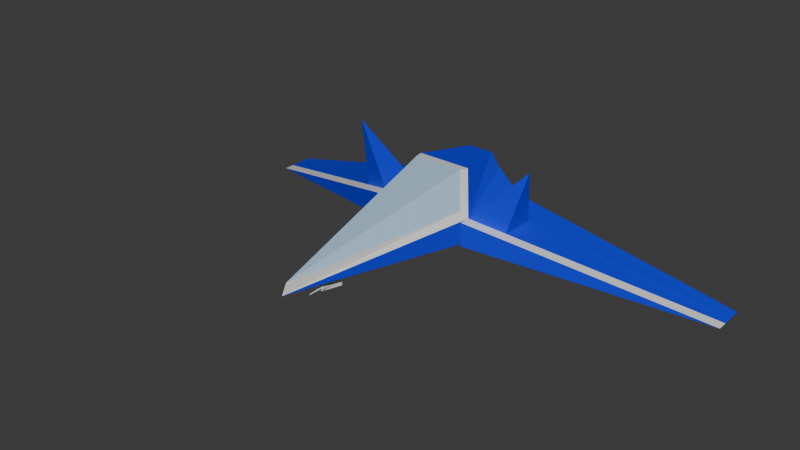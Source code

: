 # Source: spaceship.blend  (saved by Blender 4.1.24; exported with 4.5.12 LTS)
import bpy
from mathutils import Matrix  # noqa: F401  (used for matrix-valued properties, if any)

bpy.ops.wm.read_factory_settings(use_empty=True)
scene = bpy.context.scene
scene.name = 'Scene'

# ---- collections
col_collection = bpy.data.collections.new('Collection'); scene.collection.children.link(col_collection)

# ---- materials (node trees are filled in below, after node groups)
mat_hull_metal = bpy.data.materials.new('hull metal')
mat_hull_metal.use_transparent_shadow = False
mat_cockpit_glass = bpy.data.materials.new('cockpit glass')
mat_cockpit_glass.use_transparent_shadow = False
mat_hull_blue = bpy.data.materials.new('hull blue')
mat_hull_blue.use_transparent_shadow = False
mat_reactor = bpy.data.materials.new('reactor')
mat_reactor.use_transparent_shadow = False

# ---- material node trees
mat_hull_metal.use_nodes = True; mat_hull_metal.node_tree.nodes.clear()
_N = mat_hull_metal.node_tree.nodes; _L = mat_hull_metal.node_tree.links
n0 = _N.new('ShaderNodeBsdfPrincipled'); n0.name = 'Principled BSDF'; n0.location = (10, 300)
n1 = _N.new('ShaderNodeOutputMaterial'); n1.name = 'Material Output'; n1.location = (300, 300)
_L.new(n0.outputs[0], n1.inputs[0])
n1.is_active_output = True
mat_cockpit_glass.use_nodes = True; mat_cockpit_glass.node_tree.nodes.clear()
_N = mat_cockpit_glass.node_tree.nodes; _L = mat_cockpit_glass.node_tree.links
n0 = _N.new('ShaderNodeBsdfPrincipled'); n0.name = 'Principled BSDF'; n0.location = (10, 300)
n0.inputs[0].default_value = (0.415, 0.6119, 0.8008, 1.0)
n1 = _N.new('ShaderNodeOutputMaterial'); n1.name = 'Material Output'; n1.location = (300, 300)
_L.new(n0.outputs[0], n1.inputs[0])
n1.is_active_output = True
mat_hull_blue.use_nodes = True; mat_hull_blue.node_tree.nodes.clear()
_N = mat_hull_blue.node_tree.nodes; _L = mat_hull_blue.node_tree.links
n0 = _N.new('ShaderNodeBsdfPrincipled'); n0.name = 'Principled BSDF'; n0.location = (10, 300)
n0.inputs[0].default_value = (0.0, 0.02795, 0.8002, 1.0)
n1 = _N.new('ShaderNodeOutputMaterial'); n1.name = 'Material Output'; n1.location = (300, 300)
_L.new(n0.outputs[0], n1.inputs[0])
n1.is_active_output = True
mat_reactor.use_nodes = True; mat_reactor.node_tree.nodes.clear()
_N = mat_reactor.node_tree.nodes; _L = mat_reactor.node_tree.links
n0 = _N.new('ShaderNodeBsdfPrincipled'); n0.name = 'Principled BSDF'; n0.location = (10, 300)
n0.inputs[0].default_value = (0.8017, 0.4521, 0.0, 1.0)
n1 = _N.new('ShaderNodeOutputMaterial'); n1.name = 'Material Output'; n1.location = (300, 300)
_L.new(n0.outputs[0], n1.inputs[0])
n1.is_active_output = True

# ---- world
world_world = bpy.data.worlds.new('World'); scene.world = world_world
world_world.use_nodes = True; world_world.node_tree.nodes.clear()
_N = world_world.node_tree.nodes; _L = world_world.node_tree.links
n0 = _N.new('ShaderNodeOutputWorld'); n0.name = 'World Output'; n0.location = (300, 300)
n1 = _N.new('ShaderNodeBackground'); n1.name = 'Background'; n1.location = (10, 300)
n1.inputs[0].default_value = (0.05088, 0.05088, 0.05088, 1.0)
_L.new(n1.outputs[0], n0.inputs[0])
n0.is_active_output = True
world_world.color = (0.05088, 0.05088, 0.05088)
world_world.use_sun_shadow = False
world_world.sun_shadow_jitter_overblur = 0.0

# ---- meshes
me_cube_001 = bpy.data.meshes.new('Cube.001')
me_cube_001.from_pydata([(1.0, 1.0, 1.0), (0.2704, -4.473, -1.052), (-0.9182, 0.6856, 1.037), (-0.2705, -4.473, -1.052), (1.555, -0.113, 0.0005323), (-1.555, -0.113, 0.0005382), (0.6308, 2.956, 0.3577), (0.4236, 2.956, 0.6423), (-0.4236, 2.956, 0.6423), (-0.6308, 2.956, 0.3577), (1.654, 2.65, -0.9772), (-1.654, 2.65, -0.9772), (1.654, 2.65, -0.5771), (-1.654, 2.65, -0.5771), (9.639, 3.267, -2.699), (-9.639, 3.267, -2.699), (9.639, 4.153, -2.699), (-9.639, 4.153, -2.699), (0.814, 3.122, 0.2645), (0.4711, 3.122, 0.7355), (-0.4711, 3.122, 0.7355), (-0.814, 3.122, 0.2645), (1.789, 0.0254, -0.2466), (0.9182, 0.6856, 1.037), (-1.0, 1.0, 1.0), (-1.789, 0.0254, -0.2466), (-0.0002977, -6.612, -0.3849), (1.789, 2.968, -1.113), (-1.789, 2.968, -1.113), (1.789, 2.968, -0.4412), (-1.789, 2.968, -0.4412), (1.789, -0.3723, -1.113), (1.789, -0.3723, -0.2466), (-1.789, -0.3723, -1.113), (-1.789, -0.3723, -0.2466), (9.639, 2.869, -2.699), (-9.639, 2.869, -2.699), (1.789, 1.497, -1.113), (-1.789, 1.497, -1.113), (-1.789, 1.497, -0.3439), (1.789, 1.497, -0.3439), (9.639, 3.71, -2.699), (-9.639, 3.71, -2.699), (2.967, 3.146, -0.7799), (2.967, 0.5116, -0.6145), (2.967, 0.114, -0.6145), (2.967, 1.829, -0.6972), (-2.967, 3.146, -0.7799), (-2.967, 0.5116, -0.6145), (-2.967, 0.114, -0.6145), (-2.967, 1.829, -0.6972), (3.546, 0.8245, 1.628), (-3.546, 0.8245, 1.628), (1.789, 0.0254, -1.113), (-1.789, 0.0254, -1.113), (-0.0002958, -6.811, -0.7564), (0.2704, -4.487, -1.32), (-0.000109, -5.252, -1.266), (-0.0001089, -5.507, -0.9981), (-0.2705, -4.487, -1.32), (0.09007, -5.162, -1.016), (0.1802, -4.818, -1.034), (-0.09025, -5.162, -1.016), (-0.1804, -4.818, -1.034), (0.09007, -5.176, -1.284), (0.1802, -4.832, -1.302), (-0.09025, -5.176, -1.284), (-0.1804, -4.832, -1.302), (-0.0001089, -5.383, -1.087), (-0.0001089, -5.388, -1.177), (-0.2705, -4.483, -1.231), (-0.2705, -4.478, -1.141), (0.2704, -4.478, -1.141), (0.2704, -4.483, -1.231), (0.09007, -5.171, -1.195), (-0.1804, -4.822, -1.123), (-0.1804, -4.827, -1.213), (0.09007, -5.167, -1.105), (0.1802, -4.822, -1.123), (0.1802, -4.827, -1.213), (-0.09025, -5.167, -1.105), (-0.09025, -5.171, -1.195), (0.09003, -5.25, -1.069), (0.09003, -5.255, -1.153), (0.1802, -5.246, -1.081), (0.1802, -5.251, -1.171), (-0.1804, -5.246, -1.081), (-0.1804, -5.251, -1.171), (-0.09029, -5.25, -1.069), (-0.09029, -5.255, -1.153), (0.09003, -5.251, -1.09), (0.09003, -5.252, -1.111), (0.09003, -5.254, -1.132), (0.1802, -5.247, -1.104), (0.1802, -5.249, -1.126), (0.1802, -5.25, -1.148), (0.1577, -5.247, -1.078), (0.1351, -5.248, -1.075), (0.1126, -5.249, -1.072), (0.1577, -5.252, -1.166), (0.1351, -5.253, -1.162), (0.1126, -5.254, -1.157), (-0.1804, -5.247, -1.104), (-0.1804, -5.249, -1.126), (-0.1804, -5.25, -1.148), (-0.09029, -5.251, -1.09), (-0.09029, -5.252, -1.111), (-0.09029, -5.254, -1.132), (-0.1128, -5.249, -1.072), (-0.1354, -5.248, -1.075), (-0.1579, -5.247, -1.078), (-0.1128, -5.254, -1.157), (-0.1354, -5.253, -1.162), (-0.1579, -5.252, -1.166), (-0.1504, -5.249, -1.104), (-0.1566, -5.249, -1.119), (-0.1504, -5.251, -1.134), (-0.1354, -5.249, -1.097), (-0.1354, -5.252, -1.14), (-0.1203, -5.25, -1.103), (-0.1141, -5.252, -1.118), (-0.1203, -5.252, -1.134), (0.1201, -5.25, -1.103), (0.1139, -5.252, -1.118), (0.1201, -5.252, -1.134), (0.1351, -5.249, -1.097), (0.1351, -5.252, -1.14), (0.1502, -5.249, -1.104), (0.1564, -5.249, -1.119), (0.1502, -5.251, -1.134), (-0.1478, -5.769, -1.106), (-0.153, -5.77, -1.119), (-0.1478, -5.771, -1.131), (-0.1353, -5.77, -1.101), (-0.1353, -5.771, -1.119), (-0.1353, -5.772, -1.136), (-0.1228, -5.771, -1.106), (-0.1176, -5.772, -1.119), (-0.1228, -5.772, -1.131), (0.1226, -5.771, -1.106), (0.1174, -5.772, -1.119), (0.1226, -5.772, -1.131), (0.1351, -5.77, -1.101), (0.1351, -5.771, -1.119), (0.1351, -5.772, -1.136), (0.1476, -5.769, -1.106), (0.1527, -5.77, -1.119), (0.1476, -5.771, -1.131)], [], [(5, 2, 26), (22, 0, 19, 18), (3, 58, 62, 63), (23, 2, 26), (38, 37, 27, 28), (54, 25, 55), (23, 26, 4), (53, 55, 22), (7, 8, 9, 6), (29, 18, 21, 30), (24, 25, 21, 20), (0, 24, 20, 19), (12, 13, 11, 10), (29, 40, 22, 18), (50, 42, 17, 47), (37, 53, 14, 41), (27, 16, 43, 29), (44, 14, 35, 45), (53, 22, 32, 31), (38, 28, 17, 42), (46, 41, 14, 44), (28, 30, 47, 17), (7, 6, 18, 19), (8, 7, 19, 20), (9, 8, 20, 21), (6, 9, 21, 18), (23, 4, 22, 0), (2, 23, 0, 24), (2, 5, 25, 24), (5, 26, 55, 25), (4, 26, 55, 22), (25, 39, 30, 21), (10, 11, 28, 27), (12, 10, 27, 29), (11, 13, 30, 28), (13, 12, 29, 30), (33, 36, 49, 34), (32, 45, 35, 31), (48, 25, 34, 49), (14, 53, 31, 35), (25, 54, 33, 34), (54, 15, 36, 33), (43, 16, 41, 46), (54, 38, 42, 15), (27, 37, 41, 16), (48, 15, 42, 50), (54, 53, 37, 38), (29, 43, 46, 40), (22, 44, 45, 32), (15, 48, 49, 36), (39, 50, 47, 30), (40, 46, 51), (44, 51, 46), (22, 51, 44), (22, 40, 51), (25, 48, 52), (50, 52, 48), (39, 52, 50), (25, 52, 39), (3, 1, 53, 54), (1, 58, 55, 53), (58, 3, 54, 55), (57, 56, 59), (57, 59, 67, 66), (1, 3, 59, 56), (81, 69, 57, 66), (79, 73, 56, 65), (1, 56, 73, 72), (56, 57, 64, 65), (58, 1, 61, 60), (59, 3, 71, 70), (69, 74, 64, 57), (74, 79, 65, 64), (58, 60, 77, 68), (68, 77, 74, 69), (60, 61, 78, 77), (61, 1, 72, 78), (78, 72, 73, 79), (70, 76, 67, 59), (76, 81, 66, 67), (3, 63, 75, 71), (71, 75, 76, 70), (63, 62, 80, 75), (62, 58, 68, 80), (80, 68, 69, 81), (80, 81, 89, 107, 106, 105, 88), (81, 76, 87, 113, 112, 111, 89), (129, 95, 85, 99), (121, 107, 89, 111), (79, 74, 83, 101, 100, 99, 85), (78, 79, 85, 95, 94, 93, 84), (75, 80, 88, 108, 109, 110, 86), (76, 75, 86, 102, 103, 104, 87), (77, 78, 84, 96, 97, 98, 82), (74, 77, 82, 90, 91, 92, 83), (104, 116, 113, 87), (116, 118, 112, 113), (118, 121, 111, 112), (86, 110, 114, 102), (102, 114, 115, 103), (103, 115, 116, 104), (110, 109, 117, 114), (117, 119, 136, 133), (116, 115, 131, 132), (109, 108, 119, 117), (119, 120, 137, 136), (118, 116, 132, 135), (108, 88, 105, 119), (119, 105, 106, 120), (120, 106, 107, 121), (92, 124, 101, 83), (124, 126, 100, 101), (126, 129, 99, 100), (82, 98, 122, 90), (90, 122, 123, 91), (91, 123, 124, 92), (98, 97, 125, 122), (122, 125, 142, 139), (115, 114, 130, 131), (97, 96, 127, 125), (114, 117, 133, 130), (129, 126, 144, 147), (96, 84, 93, 127), (127, 93, 94, 128), (128, 94, 95, 129), (130, 133, 134, 131), (131, 134, 135, 132), (133, 136, 137, 134), (134, 137, 138, 135), (139, 142, 143, 140), (140, 143, 144, 141), (142, 145, 146, 143), (143, 146, 147, 144), (120, 121, 138, 137), (123, 122, 139, 140), (126, 124, 141, 144), (127, 128, 146, 145), (124, 123, 140, 141), (125, 127, 145, 142), (121, 118, 135, 138), (128, 129, 147, 146)])
me_cube_001.polygons.foreach_set('material_index', [1, 2, 0, 1, 2, 2, 1, 2, 3, 0, 2, 2, 3, 2, 2, 2, 2, 0, 0, 2, 2, 2, 0, 0, 0, 0, 0, 0, 0, 0, 0, 2, 0, 0, 0, 0, 2, 2, 0, 0, 0, 0, 2, 2, 2, 2, 2, 2, 0, 0, 2, 2, 2, 2, 2, 2, 2, 2, 2, 2, 0, 0, 0, 0, 0, 0, 0, 0, 0, 0, 0, 0, 0, 0, 0, 0, 0, 0, 0, 0, 0, 0, 0, 0, 0, 0, 0, 0, 0, 0, 0, 0, 0, 0, 0, 0, 0, 0, 0, 0, 0, 0, 0, 0, 0, 0, 0, 0, 0, 0, 0, 0, 0, 0, 0, 0, 0, 0, 0, 0, 0, 0, 0, 0, 0, 0, 0, 0, 0, 0, 0, 0, 0, 0, 0, 0, 0, 0, 0, 0, 0])
_uv = me_cube_001.uv_layers.new(name='UVMap')
_uv.uv.foreach_set('vector', [0.2139, 0.2852, 0.3681, 0.4909, 0.03383, 0.0451, 0.0625, 0.25, 0.125, 0.5, 0.125, 0.5, 0.0625, 0.25, 0.0, 0.0, 0.0, 0.0, 0.0, 0.0, 0.0, 0.0, 0.1303, 0.5099, 0.3681, 0.4909, 0.1272, 0.7456, 0.0, 0.0, 0.0, 0.0, 0.0, 0.0, 0.0, 0.0, 0.0, 0.0, 0.1875, 0.25, 0.0, 0.0, 0.1303, 0.5099, 0.1373, 0.8014, 0.07729, 0.3212, 0.0, 0.0, 0.125, 0.75, 0.0625, 0.25, 0.1306, 0.4505, 0.3199, 0.4505, 0.2134, 0.2995, 0.08608, 0.2995, 0.0625, 0.25, 0.0625, 0.25, 0.1875, 0.25, 0.1875, 0.25, 0.375, 0.5, 0.1875, 0.25, 0.1875, 0.25, 0.375, 0.5, 0.125, 0.5, 0.375, 0.5, 0.375, 0.5, 0.125, 0.5, 0.05303, 0.1994, 0.1464, 0.1994, 0.03634, 0.05055, 0.01421, 0.05055, 0.0625, 0.25, 0.0625, 0.25, 0.0625, 0.25, 0.0625, 0.25, 0.1594, 0.2125, 0.0, 0.0, 0.0, 0.0, 0.1594, 0.2125, 0.0, 0.0, 0.0, 0.0, 0.0, 0.0, 0.0, 0.0, 0.0, 0.0, 0.0, 0.0, 0.05312, 0.2125, 0.0625, 0.25, 0.05313, 0.2125, 0.0, 0.0, 0.0, 0.0, 0.05313, 0.2125, 0.0, 0.0, 0.0625, 0.25, 0.0625, 0.25, 0.0, 0.0, 0.0, 0.0, 0.0, 0.0, 0.0, 0.0, 0.0, 0.0, 0.05313, 0.2125, 0.0, 0.0, 0.0, 0.0, 0.05313, 0.2125, 0.0, 0.0, 0.1875, 0.25, 0.1594, 0.2125, 0.0, 0.0, 0.1306, 0.4505, 0.08608, 0.2995, 0.0625, 0.25, 0.125, 0.5, 0.3199, 0.4505, 0.1306, 0.4505, 0.125, 0.5, 0.375, 0.5, 0.2134, 0.2995, 0.3199, 0.4505, 0.375, 0.5, 0.1875, 0.25, 0.08608, 0.2995, 0.2134, 0.2995, 0.1875, 0.25, 0.0625, 0.25, 0.1303, 0.5099, 0.07729, 0.3212, 0.0625, 0.25, 0.125, 0.5, 0.3681, 0.4909, 0.1303, 0.5099, 0.125, 0.5, 0.375, 0.5, 0.3681, 0.4909, 0.2139, 0.2852, 0.1875, 0.25, 0.375, 0.5, 0.2139, 0.2852, 0.03383, 0.0451, 0.0, 0.0, 0.1875, 0.25, 0.07729, 0.3212, 0.1373, 0.8014, 0.125, 0.75, 0.0625, 0.25, 0.1875, 0.25, 0.1875, 0.25, 0.1875, 0.25, 0.1875, 0.25, 0.01421, 0.05055, 0.03634, 0.05055, 0.0, 0.0, 0.0, 0.0, 0.05303, 0.1994, 0.01421, 0.05055, 0.0, 0.0, 0.0625, 0.25, 0.03634, 0.05055, 0.1464, 0.1994, 0.1875, 0.25, 0.0, 0.0, 0.1464, 0.1994, 0.05303, 0.1994, 0.0625, 0.25, 0.1875, 0.25, 0.0, 0.0, 0.0, 0.0, 0.1594, 0.2125, 0.1875, 0.25, 0.0625, 0.25, 0.05313, 0.2125, 0.0, 0.0, 0.0, 0.0, 0.1594, 0.2125, 0.1875, 0.25, 0.1875, 0.25, 0.1594, 0.2125, 0.0, 0.0, 0.0, 0.0, 0.0, 0.0, 0.0, 0.0, 0.1875, 0.25, 0.0, 0.0, 0.0, 0.0, 0.1875, 0.25, 0.0, 0.0, 0.0, 0.0, 0.0, 0.0, 0.0, 0.0, 0.05312, 0.2125, 0.0, 0.0, 0.0, 0.0, 0.05313, 0.2125, 0.0, 0.0, 0.0, 0.0, 0.0, 0.0, 0.0, 0.0, 0.0, 0.0, 0.0, 0.0, 0.0, 0.0, 0.0, 0.0, 0.1594, 0.2125, 0.0, 0.0, 0.0, 0.0, 0.1594, 0.2125, 0.0, 0.0, 0.0, 0.0, 0.0, 0.0, 0.0, 0.0, 0.0625, 0.25, 0.05312, 0.2125, 0.05313, 0.2125, 0.0625, 0.25, 0.0625, 0.25, 0.05313, 0.2125, 0.05313, 0.2125, 0.0625, 0.25, 0.0, 0.0, 0.1594, 0.2125, 0.1594, 0.2125, 0.0, 0.0, 0.1875, 0.25, 0.1594, 0.2125, 0.1594, 0.2125, 0.1875, 0.25, 0.0625, 0.25, 0.05313, 0.2125, 0.0, 0.0, 0.05313, 0.2125, 0.0, 0.0, 0.05313, 0.2125, 0.0625, 0.25, 0.0, 0.0, 0.05313, 0.2125, 0.0625, 0.25, 0.0625, 0.25, 0.0, 0.0, 0.1875, 0.25, 0.1594, 0.2125, 0.0, 0.0, 0.1594, 0.2125, 0.0, 0.0, 0.1594, 0.2125, 0.1875, 0.25, 0.0, 0.0, 0.1594, 0.2125, 0.1875, 0.25, 0.0, 0.0, 0.1875, 0.25, 0.0, 0.0, 0.0, 0.0, 0.0, 0.0, 0.0, 0.0, 0.0, 0.0, 0.0, 0.0, 0.0, 0.0, 0.0, 0.0, 0.0, 0.0, 0.0, 0.0, 0.0, 0.0, 0.0, 0.0, 0.0, 0.0, 0.0, 0.0, 0.0, 0.0, 0.0, 0.0, 0.0, 0.0, 0.0, 0.0, 0.0, 0.0, 0.0, 0.0, 0.0, 0.0, 0.0, 0.0, 0.0, 0.0, 0.0, 0.0, 0.0, 0.0, 0.0, 0.0, 0.0, 0.0, 0.0, 0.0, 0.0, 0.0, 0.0, 0.0, 0.0, 0.0, 0.0, 0.0, 0.0, 0.0, 0.0, 0.0, 0.0, 0.0, 0.0, 0.0, 0.0, 0.0, 0.0, 0.0, 0.0, 0.0, 0.0, 0.0, 0.0, 0.0, 0.0, 0.0, 0.0, 0.0, 0.0, 0.0, 0.0, 0.0, 0.0, 0.0, 0.0, 0.0, 0.0, 0.0, 0.0, 0.0, 0.0, 0.0, 0.0, 0.0, 0.0, 0.0, 0.0, 0.0, 0.0, 0.0, 0.0, 0.0, 0.0, 0.0, 0.0, 0.0, 0.0, 0.0, 0.0, 0.0, 0.0, 0.0, 0.0, 0.0, 0.0, 0.0, 0.0, 0.0, 0.0, 0.0, 0.0, 0.0, 0.0, 0.0, 0.0, 0.0, 0.0, 0.0, 0.0, 0.0, 0.0, 0.0, 0.0, 0.0, 0.0, 0.0, 0.0, 0.0, 0.0, 0.0, 0.0, 0.0, 0.0, 0.0, 0.0, 0.0, 0.0, 0.0, 0.0, 0.0, 0.0, 0.0, 0.0, 0.0, 0.0, 0.0, 0.0, 0.0, 0.0, 0.0, 0.0, 0.0, 0.0, 0.0, 0.0, 0.0, 0.0, 0.0, 0.0, 0.0, 0.0, 0.0, 0.0, 0.0, 0.0, 0.0, 0.0, 0.0, 0.0, 0.0, 0.0, 0.0, 0.0, 0.0, 0.0, 0.0, 0.0, 0.0, 0.0, 0.0, 0.0, 0.0, 0.0, 0.0, 0.0, 0.0, 0.0, 0.0, 0.0, 0.0, 0.0, 0.0, 0.0, 0.0, 0.0, 0.0, 0.0, 0.0, 0.0, 0.0, 0.0, 0.0, 0.0, 0.0, 0.0, 0.0, 0.0, 0.0, 0.0, 0.0, 0.0, 0.0, 0.0, 0.0, 0.0, 0.0, 0.0, 0.0, 0.0, 0.0, 0.0, 0.0, 0.0, 0.0, 0.0, 0.0, 0.0, 0.0, 0.0, 0.0, 0.0, 0.0, 0.0, 0.0, 0.0, 0.0, 0.0, 0.0, 0.0, 0.0, 0.0, 0.0, 0.0, 0.0, 0.0, 0.0, 0.0, 0.0, 0.0, 0.0, 0.0, 0.0, 0.0, 0.0, 0.0, 0.0, 0.0, 0.0, 0.0, 0.0, 0.0, 0.0, 0.0, 0.0, 0.0, 0.0, 0.0, 0.0, 0.0, 0.0, 0.0, 0.0, 0.0, 0.0, 0.0, 0.0, 0.0, 0.0, 0.0, 0.0, 0.0, 0.0, 0.0, 0.0, 0.0, 0.0, 0.0, 0.0, 0.0, 0.0, 0.0, 0.0, 0.0, 0.0, 0.0, 0.0, 0.0, 0.0, 0.0, 0.0, 0.0, 0.0, 0.0, 0.0, 0.0, 0.0, 0.0, 0.0, 0.0, 0.0, 0.0, 0.0, 0.0, 0.0, 0.0, 0.0, 0.0, 0.0, 0.0, 0.0, 0.0, 0.0, 0.0, 0.0, 0.0, 0.0, 0.0, 0.0, 0.0, 0.0, 0.0, 0.0, 0.0, 0.0, 0.0, 0.0, 0.0, 0.0, 0.0, 0.0, 0.0, 0.0, 0.0, 0.0, 0.0, 0.0, 0.0, 0.0, 0.0, 0.0, 0.0, 0.0, 0.0, 0.0, 0.0, 0.0, 0.0, 0.0, 0.0, 0.0, 0.0, 0.0, 0.0, 0.0, 0.0, 0.0, 0.0, 0.0, 0.0, 0.0, 0.0, 0.0, 0.0, 0.0, 0.0, 0.0, 0.0, 0.0, 0.0, 0.0, 0.0, 0.0, 0.0, 0.0, 0.0, 0.0, 0.0, 0.0, 0.0, 0.0, 0.0, 0.0, 0.0, 0.0, 0.0, 0.0, 0.0, 0.0, 0.0, 0.0, 0.0, 0.0, 0.0, 0.0, 0.0, 0.0, 0.0, 0.0, 0.0, 0.0, 0.0, 0.0, 0.0, 0.0, 0.0, 0.0, 0.0, 0.0, 0.0, 0.0, 0.0, 0.0, 0.0, 0.0, 0.0, 0.0, 0.0, 0.0, 0.0, 0.0, 0.0, 0.0, 0.0, 0.0, 0.0, 0.0, 0.0, 0.0, 0.0, 0.0, 0.0, 0.0, 0.0, 0.0, 0.0, 0.0, 0.0, 0.0, 0.0, 0.0, 0.0, 0.0, 0.0, 0.0, 0.0, 0.0, 0.0, 0.0, 0.0, 0.0, 0.0, 0.0, 0.0, 0.0, 0.0, 0.0, 0.0, 0.0, 0.0, 0.0, 0.0, 0.0, 0.0, 0.0, 0.0, 0.0, 0.0, 0.0, 0.0, 0.0, 0.0, 0.0, 0.0, 0.0, 0.0, 0.0, 0.0, 0.0, 0.0, 0.0, 0.0, 0.0, 0.0, 0.0, 0.0, 0.0, 0.0, 0.0, 0.0, 0.0, 0.0, 0.0, 0.0, 0.0, 0.0, 0.0, 0.0, 0.0, 0.0, 0.0, 0.0, 0.0, 0.0, 0.0, 0.0, 0.0, 0.0, 0.0, 0.0, 0.0, 0.0, 0.0, 0.0, 0.0, 0.0, 0.0, 0.0, 0.0, 0.0, 0.0, 0.0, 0.0, 0.0, 0.0, 0.0, 0.0, 0.0, 0.0, 0.0, 0.0, 0.0, 0.0, 0.0, 0.0, 0.0, 0.0, 0.0, 0.0, 0.0, 0.0, 0.0, 0.0, 0.0, 0.0, 0.0, 0.0, 0.0, 0.0, 0.0, 0.0, 0.0, 0.0, 0.0, 0.0, 0.0, 0.0, 0.0, 0.0, 0.0, 0.0, 0.0, 0.0, 0.0, 0.0, 0.0, 0.0, 0.0, 0.0, 0.0, 0.0, 0.0, 0.0, 0.0, 0.0, 0.0, 0.0, 0.0, 0.0, 0.0, 0.0, 0.0, 0.0, 0.0, 0.0, 0.0, 0.0, 0.0, 0.0, 0.0, 0.0, 0.0, 0.0, 0.0, 0.0, 0.0, 0.0, 0.0, 0.0, 0.0, 0.0, 0.0, 0.0, 0.0, 0.0, 0.0, 0.0, 0.0, 0.0, 0.0, 0.0, 0.0, 0.0, 0.0, 0.0, 0.0, 0.0, 0.0, 0.0, 0.0, 0.0, 0.0, 0.0, 0.0, 0.0, 0.0, 0.0, 0.0, 0.0, 0.0, 0.0, 0.0, 0.0, 0.0, 0.0, 0.0, 0.0, 0.0, 0.0, 0.0, 0.0, 0.0, 0.0, 0.0, 0.0, 0.0, 0.0, 0.0, 0.0, 0.0, 0.0, 0.0, 0.0, 0.0, 0.0, 0.0, 0.0, 0.0, 0.0, 0.0, 0.0, 0.0, 0.0, 0.0, 0.0, 0.0, 0.0, 0.0, 0.0, 0.0, 0.0, 0.0, 0.0, 0.0, 0.0])
me_cube_001.materials.append(mat_hull_metal)
me_cube_001.materials.append(mat_cockpit_glass)
me_cube_001.materials.append(mat_hull_blue)
me_cube_001.materials.append(mat_reactor)
me_cube_001.update()

# ---- objects
ob_plane = bpy.data.objects.new('plane', me_cube_001)

# ---- transforms, parenting, visibility, modifiers, constraints
ob_plane.location = (0.0, 0.0, 0.0)

# ---- collection membership
col_collection.objects.link(ob_plane)

# ---- scene / render settings (as saved in the file)
scene.frame_start = 1; scene.frame_end = 250; scene.frame_set(1)
scene.render.engine = 'BLENDER_EEVEE_NEXT'
scene.cycles.sampling_pattern = 'TABULATED_SOBOL'
scene.eevee.ray_tracing_options.trace_max_roughness = 0.0
bpy.context.view_layer.update()

# ---- added for rendering (the .blend has no active camera and no usable light): camera, sun
cam_auto = bpy.data.cameras.new('AutoCamera')
cam_auto.lens = 50.0
cam_auto.sensor_width = 36.0
cam_auto.clip_end = 1000.0
ob_auto_camera = bpy.data.objects.new('AutoCamera', cam_auto)
scene.collection.objects.link(ob_auto_camera)
ob_auto_camera.location = (20.9069, -26.4176, 16.19)
ob_auto_camera.rotation_euler = (1.09748, -7.21219e-08, 0.694738)
scene.camera = ob_auto_camera
light_auto_sun = bpy.data.lights.new('AutoSun', 'SUN')
light_auto_sun.energy = 3.0
light_auto_sun.angle = 0.0523599
ob_auto_sun = bpy.data.objects.new('AutoSun', light_auto_sun)
scene.collection.objects.link(ob_auto_sun)
ob_auto_sun.rotation_euler = (0.872665, 0.174533, 0.523599)
bpy.context.view_layer.update()
